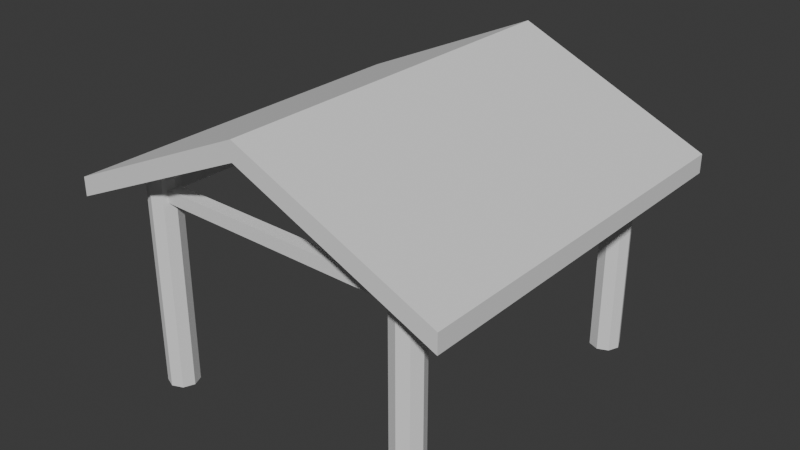 # Source: garage.blend  (saved by Blender 4.2.66; exported with 4.5.12 LTS)
import bpy
from mathutils import Matrix  # noqa: F401  (used for matrix-valued properties, if any)

bpy.ops.wm.read_factory_settings(use_empty=True)
scene = bpy.context.scene
scene.name = 'Scene'

# ---- collections
col_collection = bpy.data.collections.new('Collection'); scene.collection.children.link(col_collection)

# ---- world
world_world = bpy.data.worlds.new('World'); scene.world = world_world
world_world.use_nodes = True; world_world.node_tree.nodes.clear()
_N = world_world.node_tree.nodes; _L = world_world.node_tree.links
n0 = _N.new('ShaderNodeOutputWorld'); n0.name = 'World Output'; n0.location = (300, 300)
n1 = _N.new('ShaderNodeBackground'); n1.name = 'Background'; n1.location = (10, 300)
n1.inputs[0].default_value = (0.05088, 0.05088, 0.05088, 1.0)
_L.new(n1.outputs[0], n0.inputs[0])
n0.is_active_output = True
world_world.color = (0.05088, 0.05088, 0.05088)
world_world.sun_shadow_jitter_overblur = 0.0

# ---- meshes
me_cylinder_002 = bpy.data.meshes.new('Cylinder.002')
me_cylinder_002.from_pydata([(9.0, 11.58, 0.0), (9.0, 11.58, 1.399), (9.707, 11.29, 0.0), (9.707, 11.29, 1.399), (10.0, 10.58, 0.0), (10.0, 10.58, 1.399), (9.707, 9.873, 0.0), (9.707, 9.873, 1.399), (9.0, 9.58, 0.0), (9.0, 9.58, 1.399), (8.293, 9.873, 0.0), (8.293, 9.873, 1.399), (8.0, 10.58, 0.0), (8.0, 10.58, 1.399), (8.293, 11.29, 0.0), (8.293, 11.29, 1.399), (-8.972, 11.58, 1.192e-07), (-8.972, 11.58, 1.399), (-8.264, 11.29, 1.192e-07), (-8.264, 11.29, 1.399), (-7.972, 10.58, 1.192e-07), (-7.972, 10.58, 1.399), (-8.264, 9.873, 1.192e-07), (-8.264, 9.873, 1.399), (-8.972, 9.58, 1.192e-07), (-8.972, 9.58, 1.399), (-9.679, 9.873, 1.192e-07), (-9.679, 9.873, 1.399), (-9.972, 10.58, 1.192e-07), (-9.972, 10.58, 1.399), (-9.679, 11.29, 1.192e-07), (-9.679, 11.29, 1.399), (9.0, -8.708, 1.192e-07), (9.0, -8.708, 1.399), (9.707, -9.001, 1.192e-07), (9.707, -9.001, 1.399), (10.0, -9.708, 1.192e-07), (10.0, -9.708, 1.399), (9.707, -10.42, 1.192e-07), (9.707, -10.42, 1.399), (9.0, -10.71, 1.192e-07), (9.0, -10.71, 1.399), (8.293, -10.42, 1.192e-07), (8.293, -10.42, 1.399), (8.0, -9.708, 1.192e-07), (8.0, -9.708, 1.399), (8.293, -9.001, 1.192e-07), (8.293, -9.001, 1.399), (-8.972, -8.708, 1.192e-07), (-8.972, -8.708, 1.399), (-8.264, -9.001, 1.192e-07), (-8.264, -9.001, 1.399), (-7.972, -9.708, 1.192e-07), (-7.972, -9.708, 1.399), (-8.264, -10.42, 1.192e-07), (-8.264, -10.42, 1.399), (-8.972, -10.71, 1.192e-07), (-8.972, -10.71, 1.399), (-9.679, -10.42, 1.192e-07), (-9.679, -10.42, 1.399), (-9.972, -9.708, 1.192e-07), (-9.972, -9.708, 1.399), (-9.679, -9.001, 1.192e-07), (-9.679, -9.001, 1.399), (-8.264, -10.13, 1.248), (-8.264, -10.13, 1.331), (-8.264, -9.296, 1.248), (-8.264, -9.296, 1.331), (8.0, -10.42, 1.248), (8.0, -10.42, 1.331), (8.0, -9.579, 1.248), (8.0, -9.579, 1.331), (-8.264, 10.31, 1.248), (-8.264, 10.31, 1.331), (-8.264, 11.14, 1.248), (-8.264, 11.14, 1.331), (8.0, 10.02, 1.248), (8.0, 10.02, 1.331), (8.0, 10.86, 1.248), (8.0, 10.86, 1.331), (9.383, -9.485, 1.252), (9.383, -9.485, 1.328), (8.625, -9.485, 1.252), (8.625, -9.485, 1.328), (9.639, 10.21, 1.252), (9.639, 10.21, 1.328), (8.881, 10.21, 1.252), (8.881, 10.21, 1.328), (-9.145, -9.485, 1.252), (-9.145, -9.485, 1.328), (-9.903, -9.485, 1.252), (-9.903, -9.485, 1.328), (-8.889, 10.21, 1.252), (-8.889, 10.21, 1.328), (-9.647, 10.21, 1.252), (-9.647, 10.21, 1.328), (-12.78, 13.2, 1.353), (0.01436, 13.2, 1.924), (12.81, 13.2, 1.353), (-12.78, 13.2, 1.23), (0.01436, 13.2, 1.801), (12.81, 13.2, 1.23), (-12.78, -12.33, 1.353), (0.01436, -12.33, 1.924), (12.81, -12.33, 1.353), (-12.78, -12.33, 1.23), (0.01436, -12.33, 1.801), (12.81, -12.33, 1.23)], [], [(0, 1, 3, 2), (2, 3, 5, 4), (4, 5, 7, 6), (6, 7, 9, 8), (8, 9, 11, 10), (10, 11, 13, 12), (3, 1, 15, 13, 11, 9, 7, 5), (12, 13, 15, 14), (14, 15, 1, 0), (0, 2, 4, 6, 8, 10, 12, 14), (16, 17, 19, 18), (18, 19, 21, 20), (20, 21, 23, 22), (22, 23, 25, 24), (24, 25, 27, 26), (26, 27, 29, 28), (19, 17, 31, 29, 27, 25, 23, 21), (28, 29, 31, 30), (30, 31, 17, 16), (16, 18, 20, 22, 24, 26, 28, 30), (32, 33, 35, 34), (34, 35, 37, 36), (36, 37, 39, 38), (38, 39, 41, 40), (40, 41, 43, 42), (42, 43, 45, 44), (35, 33, 47, 45, 43, 41, 39, 37), (44, 45, 47, 46), (46, 47, 33, 32), (32, 34, 36, 38, 40, 42, 44, 46), (48, 49, 51, 50), (50, 51, 53, 52), (52, 53, 55, 54), (54, 55, 57, 56), (56, 57, 59, 58), (58, 59, 61, 60), (51, 49, 63, 61, 59, 57, 55, 53), (60, 61, 63, 62), (62, 63, 49, 48), (48, 50, 52, 54, 56, 58, 60, 62), (64, 65, 67, 66), (66, 67, 71, 70), (70, 71, 69, 68), (68, 69, 65, 64), (66, 70, 68, 64), (71, 67, 65, 69), (72, 73, 75, 74), (74, 75, 79, 78), (78, 79, 77, 76), (76, 77, 73, 72), (74, 78, 76, 72), (79, 75, 73, 77), (80, 81, 83, 82), (82, 83, 87, 86), (86, 87, 85, 84), (84, 85, 81, 80), (82, 86, 84, 80), (87, 83, 81, 85), (88, 89, 91, 90), (90, 91, 95, 94), (94, 95, 93, 92), (92, 93, 89, 88), (90, 94, 92, 88), (95, 91, 89, 93), (97, 100, 99, 96), (98, 101, 100, 97), (103, 102, 105, 106), (104, 103, 106, 107), (107, 101, 98, 104), (98, 97, 103, 104), (97, 96, 102, 103), (102, 96, 99, 105), (107, 106, 100, 101), (100, 106, 105, 99)])
_uv = me_cylinder_002.uv_layers.new(name='UVMap')
_uv.uv.foreach_set('vector', [1.0, 0.5, 1.0, 1.0, 0.875, 1.0, 0.875, 0.5, 0.875, 0.5, 0.875, 1.0, 0.75, 1.0, 0.75, 0.5, 0.75, 0.5, 0.75, 1.0, 0.625, 1.0, 0.625, 0.5, 0.625, 0.5, 0.625, 1.0, 0.5, 1.0, 0.5, 0.5, 0.5, 0.5, 0.5, 1.0, 0.375, 1.0, 0.375, 0.5, 0.375, 0.5, 0.375, 1.0, 0.25, 1.0, 0.25, 0.5, 0.4197, 0.4197, 0.25, 0.49, 0.08029, 0.4197, 0.01, 0.25, 0.08029, 0.08029, 0.25, 0.01, 0.4197, 0.08029, 0.49, 0.25, 0.25, 0.5, 0.25, 1.0, 0.125, 1.0, 0.125, 0.5, 0.125, 0.5, 0.125, 1.0, 0.0, 1.0, 0.0, 0.5, 0.75, 0.49, 0.9197, 0.4197, 0.99, 0.25, 0.9197, 0.08029, 0.75, 0.01, 0.5803, 0.08029, 0.51, 0.25, 0.5803, 0.4197, 1.0, 0.5, 1.0, 1.0, 0.875, 1.0, 0.875, 0.5, 0.875, 0.5, 0.875, 1.0, 0.75, 1.0, 0.75, 0.5, 0.75, 0.5, 0.75, 1.0, 0.625, 1.0, 0.625, 0.5, 0.625, 0.5, 0.625, 1.0, 0.5, 1.0, 0.5, 0.5, 0.5, 0.5, 0.5, 1.0, 0.375, 1.0, 0.375, 0.5, 0.375, 0.5, 0.375, 1.0, 0.25, 1.0, 0.25, 0.5, 0.4197, 0.4197, 0.25, 0.49, 0.08029, 0.4197, 0.01, 0.25, 0.08029, 0.08029, 0.25, 0.01, 0.4197, 0.08029, 0.49, 0.25, 0.25, 0.5, 0.25, 1.0, 0.125, 1.0, 0.125, 0.5, 0.125, 0.5, 0.125, 1.0, 0.0, 1.0, 0.0, 0.5, 0.75, 0.49, 0.9197, 0.4197, 0.99, 0.25, 0.9197, 0.08029, 0.75, 0.01, 0.5803, 0.08029, 0.51, 0.25, 0.5803, 0.4197, 1.0, 0.5, 1.0, 1.0, 0.875, 1.0, 0.875, 0.5, 0.875, 0.5, 0.875, 1.0, 0.75, 1.0, 0.75, 0.5, 0.75, 0.5, 0.75, 1.0, 0.625, 1.0, 0.625, 0.5, 0.625, 0.5, 0.625, 1.0, 0.5, 1.0, 0.5, 0.5, 0.5, 0.5, 0.5, 1.0, 0.375, 1.0, 0.375, 0.5, 0.375, 0.5, 0.375, 1.0, 0.25, 1.0, 0.25, 0.5, 0.4197, 0.4197, 0.25, 0.49, 0.08029, 0.4197, 0.01, 0.25, 0.08029, 0.08029, 0.25, 0.01, 0.4197, 0.08029, 0.49, 0.25, 0.25, 0.5, 0.25, 1.0, 0.125, 1.0, 0.125, 0.5, 0.125, 0.5, 0.125, 1.0, 0.0, 1.0, 0.0, 0.5, 0.75, 0.49, 0.9197, 0.4197, 0.99, 0.25, 0.9197, 0.08029, 0.75, 0.01, 0.5803, 0.08029, 0.51, 0.25, 0.5803, 0.4197, 1.0, 0.5, 1.0, 1.0, 0.875, 1.0, 0.875, 0.5, 0.875, 0.5, 0.875, 1.0, 0.75, 1.0, 0.75, 0.5, 0.75, 0.5, 0.75, 1.0, 0.625, 1.0, 0.625, 0.5, 0.625, 0.5, 0.625, 1.0, 0.5, 1.0, 0.5, 0.5, 0.5, 0.5, 0.5, 1.0, 0.375, 1.0, 0.375, 0.5, 0.375, 0.5, 0.375, 1.0, 0.25, 1.0, 0.25, 0.5, 0.4197, 0.4197, 0.25, 0.49, 0.08029, 0.4197, 0.01, 0.25, 0.08029, 0.08029, 0.25, 0.01, 0.4197, 0.08029, 0.49, 0.25, 0.25, 0.5, 0.25, 1.0, 0.125, 1.0, 0.125, 0.5, 0.125, 0.5, 0.125, 1.0, 0.0, 1.0, 0.0, 0.5, 0.75, 0.49, 0.9197, 0.4197, 0.99, 0.25, 0.9197, 0.08029, 0.75, 0.01, 0.5803, 0.08029, 0.51, 0.25, 0.5803, 0.4197, 0.375, 0.0, 0.625, 0.0, 0.625, 0.25, 0.375, 0.25, 0.375, 0.25, 0.625, 0.25, 0.625, 0.5, 0.375, 0.5, 0.375, 0.5, 0.625, 0.5, 0.625, 0.75, 0.375, 0.75, 0.375, 0.75, 0.625, 0.75, 0.625, 1.0, 0.375, 1.0, 0.125, 0.5, 0.375, 0.5, 0.375, 0.75, 0.125, 0.75, 0.625, 0.5, 0.875, 0.5, 0.875, 0.75, 0.625, 0.75, 0.375, 0.0, 0.625, 0.0, 0.625, 0.25, 0.375, 0.25, 0.375, 0.25, 0.625, 0.25, 0.625, 0.5, 0.375, 0.5, 0.375, 0.5, 0.625, 0.5, 0.625, 0.75, 0.375, 0.75, 0.375, 0.75, 0.625, 0.75, 0.625, 1.0, 0.375, 1.0, 0.125, 0.5, 0.375, 0.5, 0.375, 0.75, 0.125, 0.75, 0.625, 0.5, 0.875, 0.5, 0.875, 0.75, 0.625, 0.75, 0.375, 0.0, 0.625, 0.0, 0.625, 0.25, 0.375, 0.25, 0.375, 0.25, 0.625, 0.25, 0.625, 0.5, 0.375, 0.5, 0.375, 0.5, 0.625, 0.5, 0.625, 0.75, 0.375, 0.75, 0.375, 0.75, 0.625, 0.75, 0.625, 1.0, 0.375, 1.0, 0.125, 0.5, 0.375, 0.5, 0.375, 0.75, 0.125, 0.75, 0.625, 0.5, 0.875, 0.5, 0.875, 0.75, 0.625, 0.75, 0.375, 0.0, 0.625, 0.0, 0.625, 0.25, 0.375, 0.25, 0.375, 0.25, 0.625, 0.25, 0.625, 0.5, 0.375, 0.5, 0.375, 0.5, 0.625, 0.5, 0.625, 0.75, 0.375, 0.75, 0.375, 0.75, 0.625, 0.75, 0.625, 1.0, 0.375, 1.0, 0.125, 0.5, 0.375, 0.5, 0.375, 0.75, 0.125, 0.75, 0.625, 0.5, 0.875, 0.5, 0.875, 0.75, 0.625, 0.75, 0.0, 0.0, 0.0, 0.0, 0.0, 0.0, 0.0, 0.0, 0.0, 0.0, 0.0, 0.0, 0.0, 0.0, 0.0, 0.0, 0.0, 0.0, 0.0, 0.0, 0.0, 0.0, 0.0, 0.0, 0.0, 0.0, 0.0, 0.0, 0.0, 0.0, 0.0, 0.0, 0.0, 0.0, 0.0, 0.0, 0.0, 0.0, 0.0, 0.0, 0.0, 0.0, 0.0, 0.0, 0.0, 0.0, 0.0, 0.0, 0.0, 0.0, 0.0, 0.0, 0.0, 0.0, 0.0, 0.0, 0.0, 0.0, 0.0, 0.0, 0.0, 0.0, 0.0, 0.0, 0.0, 0.0, 0.0, 0.0, 0.0, 0.0, 0.0, 0.0, 0.0, 0.0, 0.0, 0.0, 0.0, 0.0, 0.0, 0.0])
me_cylinder_002.update()

# ---- objects
ob_cylinder = bpy.data.objects.new('Cylinder', me_cylinder_002)

# ---- transforms, parenting, visibility, modifiers, constraints
ob_cylinder.location = (0.0, 0.0, 0.0)
ob_cylinder.scale = (0.2339, 0.2339, 2.347)

# ---- collection membership
col_collection.objects.link(ob_cylinder)

# ---- scene / render settings (as saved in the file)
scene.frame_start = 1; scene.frame_end = 250; scene.frame_set(89)
scene.render.engine = 'BLENDER_EEVEE_NEXT'
bpy.context.view_layer.update()

# ---- added for rendering (the .blend has no active camera and no usable light): camera, sun
cam_auto = bpy.data.cameras.new('AutoCamera')
cam_auto.lens = 50.0
cam_auto.sensor_width = 36.0
cam_auto.clip_end = 1000.0
ob_auto_camera = bpy.data.objects.new('AutoCamera', cam_auto)
scene.collection.objects.link(ob_auto_camera)
ob_auto_camera.location = (8.87363, -10.5424, 9.35482)
ob_auto_camera.rotation_euler = (1.09748, -7.21219e-08, 0.694738)
scene.camera = ob_auto_camera
light_auto_sun = bpy.data.lights.new('AutoSun', 'SUN')
light_auto_sun.energy = 3.0
light_auto_sun.angle = 0.0523599
ob_auto_sun = bpy.data.objects.new('AutoSun', light_auto_sun)
scene.collection.objects.link(ob_auto_sun)
ob_auto_sun.rotation_euler = (0.872665, 0.174533, 0.523599)
bpy.context.view_layer.update()
